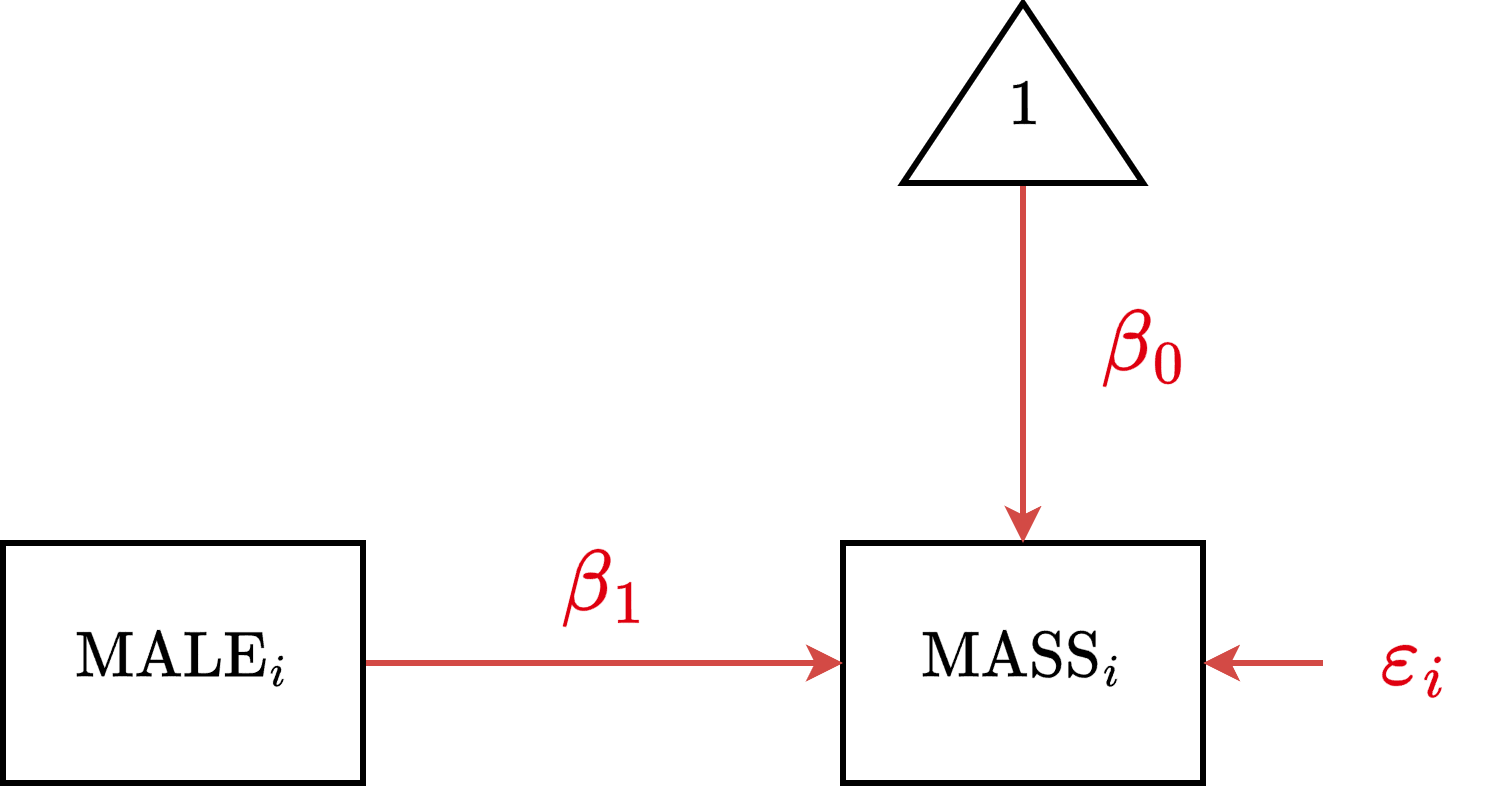

The diagram above was exported from draw.io. Its source (the exported page's mxGraphModel, read from the mxfile embedded in the PNG):
<mxGraphModel dx="1412" dy="827" grid="1" gridSize="10" guides="1" tooltips="1" connect="1" arrows="1" fold="1" page="1" pageScale="1" pageWidth="850" pageHeight="1100" math="1" shadow="0">
  <root>
    <mxCell id="0" />
    <mxCell id="1" parent="0" />
    <mxCell id="Kb-m-DmF5vKvtkrjPMhd-1" parent="1" style="rounded=0;whiteSpace=wrap;html=1;fontSize=18;strokeWidth=2;fontFamily=Lucida Console;" value="$$\text{MASS}_i$$" vertex="1">
      <mxGeometry height="80" width="120" x="320" y="220" as="geometry" />
    </mxCell>
    <mxCell id="Kb-m-DmF5vKvtkrjPMhd-2" edge="1" parent="1" source="Kb-m-DmF5vKvtkrjPMhd-3" style="rounded=0;orthogonalLoop=1;jettySize=auto;html=1;exitX=1;exitY=0.5;exitDx=0;exitDy=0;entryX=0;entryY=0.5;entryDx=0;entryDy=0;strokeWidth=2;strokeColor=#D34A45;" target="Kb-m-DmF5vKvtkrjPMhd-1">
      <mxGeometry relative="1" as="geometry" />
    </mxCell>
    <mxCell id="Kb-m-DmF5vKvtkrjPMhd-3" parent="1" style="rounded=0;whiteSpace=wrap;html=1;fontSize=18;strokeWidth=2;fontFamily=Lucida Console;" value="$$\text{MALE}_i$$" vertex="1">
      <mxGeometry height="80" width="120" x="40" y="220" as="geometry" />
    </mxCell>
    <mxCell id="Kb-m-DmF5vKvtkrjPMhd-4" edge="1" parent="1" style="endArrow=classic;html=1;rounded=0;entryX=1;entryY=0.5;entryDx=0;entryDy=0;strokeWidth=2;strokeColor=#D34A45;" target="Kb-m-DmF5vKvtkrjPMhd-1" value="">
      <mxGeometry height="50" relative="1" width="50" as="geometry">
        <mxPoint x="480" y="260" as="sourcePoint" />
        <mxPoint x="220" y="350" as="targetPoint" />
      </mxGeometry>
    </mxCell>
    <mxCell id="Kb-m-DmF5vKvtkrjPMhd-5" parent="1" style="text;html=1;align=center;verticalAlign=middle;whiteSpace=wrap;rounded=0;fontSize=18;fontColor=#D34A45;fontFamily=Lucida Console;" value="&lt;font color=&quot;#df000f&quot;&gt;&lt;span style=&quot;font-size: 24px; background-color: rgb(255, 255, 255);&quot;&gt;$$\varepsilon_i$$&lt;/span&gt;&lt;/font&gt;" vertex="1">
      <mxGeometry height="30" width="60" x="480" y="245" as="geometry" />
    </mxCell>
    <mxCell id="Kb-m-DmF5vKvtkrjPMhd-6" edge="1" parent="1" source="Kb-m-DmF5vKvtkrjPMhd-7" style="edgeStyle=orthogonalEdgeStyle;rounded=0;orthogonalLoop=1;jettySize=auto;html=1;exitX=0;exitY=0.5;exitDx=0;exitDy=0;entryX=0.5;entryY=0;entryDx=0;entryDy=0;strokeWidth=2;strokeColor=#D34A45;" target="Kb-m-DmF5vKvtkrjPMhd-1">
      <mxGeometry relative="1" as="geometry" />
    </mxCell>
    <mxCell id="Kb-m-DmF5vKvtkrjPMhd-7" parent="1" style="triangle;whiteSpace=wrap;html=1;strokeWidth=2;direction=north;verticalAlign=middle;spacingTop=12;fontFamily=Lucida Console;" value="&lt;font style=&quot;font-size: 18px;&quot;&gt;$$1$$&lt;/font&gt;" vertex="1">
      <mxGeometry height="60" width="80" x="340" y="40" as="geometry" />
    </mxCell>
    <mxCell id="Kb-m-DmF5vKvtkrjPMhd-8" parent="1" style="text;html=1;align=center;verticalAlign=middle;whiteSpace=wrap;rounded=0;fontSize=18;fontFamily=Lucida Console;" value="&lt;font color=&quot;#df000f&quot;&gt;&lt;span style=&quot;font-size: 24px; background-color: rgb(255, 255, 255);&quot;&gt;$$\beta_1$$&lt;/span&gt;&lt;/font&gt;" vertex="1">
      <mxGeometry height="30" width="80" x="200" y="220" as="geometry" />
    </mxCell>
    <mxCell id="Kb-m-DmF5vKvtkrjPMhd-9" parent="1" style="text;html=1;align=center;verticalAlign=middle;whiteSpace=wrap;rounded=0;fontSize=18;fontFamily=Lucida Console;" value="&lt;font color=&quot;#df000f&quot;&gt;&lt;span style=&quot;font-size: 24px; background-color: rgb(255, 255, 255);&quot;&gt;$$\beta_0$$&lt;/span&gt;&lt;/font&gt;" vertex="1">
      <mxGeometry height="30" width="80" x="380" y="140" as="geometry" />
    </mxCell>
  </root>
</mxGraphModel>